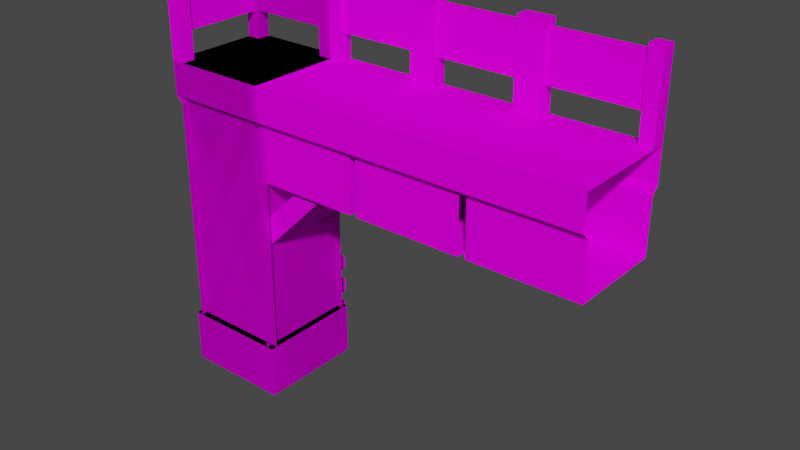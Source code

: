 # Source: wall_wall.blend  (saved by Blender 2.82.7; exported with 4.5.12 LTS)
import bpy
from mathutils import Matrix  # noqa: F401  (used for matrix-valued properties, if any)

bpy.ops.wm.read_factory_settings(use_empty=True)
scene = bpy.context.scene
scene.name = 'Scene'

# ---- collections
col_collection = bpy.data.collections.new('Collection'); scene.collection.children.link(col_collection)

# ---- images (referenced by path relative to the original .blend; pixels are not part of the script)
import os
ASSET_DIR = os.environ.get("B2B_ASSET_DIR", "")  # directory of the original .blend (textures are referenced by path, not embedded)
HERE = os.path.dirname(os.path.abspath(__file__))  # packed textures are extracted next to this script under _unpacked/

def load_image(name, relpath, width, height, colorspace="sRGB"):
    """Load a texture the original file referenced (path relative to the .blend, or extracted next to this script)."""
    p = next((c for c in (os.path.join(HERE, relpath), os.path.join(ASSET_DIR, relpath)) if relpath and os.path.exists(c)), "")
    if p:
        img = bpy.data.images.load(p, check_existing=True)
        img.name = name
    else:  # same state as the original file: an image datablock whose file is absent (Cycles renders it pink)
        img = bpy.data.images.new(name, width, height)
        img.source = "FILE"
        img.filepath = "//" + (relpath or name)
    img.colorspace_settings.name = colorspace
    return img
img_wall_copper_png = load_image('wall_copper.png', 'wall_copper.png', 1024, 1024, 'sRGB')

# ---- materials (node trees are filled in below, after node groups)
mat_material = bpy.data.materials.new('Material')
mat_material.alpha_threshold = 0.0
mat_material.use_transparent_shadow = False
mat_material.line_color = (0.0, 0.0, 0.0, 1.0)

# ---- material node trees
mat_material.use_nodes = True; mat_material.node_tree.nodes.clear()
_N = mat_material.node_tree.nodes; _L = mat_material.node_tree.links
n0 = _N.new('ShaderNodeOutputMaterial'); n0.name = 'Material Output'; n0.location = (300, 300)
n1 = _N.new('ShaderNodeBsdfPrincipled'); n1.name = 'Principled BSDF'; n1.location = (10, 300)
n1.distribution = 'GGX'
n1.subsurface_method = 'BURLEY'
n1.inputs[2].default_value = 0.4
n1.inputs[3].default_value = 1.45
n1.inputs[13].default_value = 0.0
n1.inputs[27].default_value = (0.0, 0.0, 0.0, 1.0)
n1.inputs[28].default_value = 1.0
n2 = _N.new('ShaderNodeTexImage'); n2.name = 'Image Texture'; n2.location = (-280, 280)
n2.image = img_wall_copper_png
n2.interpolation = 'Closest'
_L.new(n1.outputs[0], n0.inputs[0])
_L.new(n2.outputs[0], n1.inputs[0])
n0.is_active_output = True

# ---- world
world_world = bpy.data.worlds.new('World'); scene.world = world_world
world_world.use_nodes = True; world_world.node_tree.nodes.clear()
_N = world_world.node_tree.nodes; _L = world_world.node_tree.links
n0 = _N.new('ShaderNodeOutputWorld'); n0.name = 'World Output'; n0.location = (300, 300)
n1 = _N.new('ShaderNodeBackground'); n1.name = 'Background'; n1.location = (10, 300)
n1.inputs[0].default_value = (0.05088, 0.05088, 0.05088, 1.0)
_L.new(n1.outputs[0], n0.inputs[0])
n0.is_active_output = True
world_world.color = (0.05088, 0.05088, 0.05088)
world_world.use_sun_shadow = False
world_world.sun_shadow_jitter_overblur = 0.0

# ---- meshes
me_cube = bpy.data.meshes.new('Cube')
me_cube.from_pydata([(1.0, 1.0, 0.0), (1.0, 1.0, -1.0), (1.0, -1.0, 0.0), (1.0, -1.0, -1.0), (-1.0, 1.0, 0.0), (-1.0, 1.0, -1.0), (-1.0, -1.0, 0.0), (-1.0, -1.0, -1.0), (0.875, -0.875, 0.0), (0.875, -0.875, 4.25), (0.875, 0.875, 0.0), (0.875, 0.875, 4.25), (-0.875, 0.875, 4.25), (-0.875, 0.875, 0.0), (-0.875, -0.875, 4.25), (-0.875, -0.875, 0.0), (1.0, 1.0, 4.375), (1.0, -1.0, 4.375), (-1.0, -1.0, 4.375), (-1.0, 1.0, 4.375), (1.0, 1.0, 5.0), (1.0, -1.0, 5.0), (-1.0, -1.0, 5.0), (-1.0, 1.0, 5.0), (-1.0, 0.75, 5.0), (-1.0, 0.75, 6.5), (-1.0, 1.0, 5.0), (-1.0, 1.0, 6.5), (-0.75, 0.75, 5.0), (-0.75, 0.75, 6.5), (-0.75, 1.0, 5.0), (-0.75, 1.0, 6.5), (-1.0, -1.0, 5.0), (-1.0, -1.0, 6.5), (-1.0, -0.75, 5.0), (-1.0, -0.75, 6.5), (-0.75, -1.0, 5.0), (-0.75, -1.0, 6.5), (-0.75, -0.75, 5.0), (-0.75, -0.75, 6.5), (-0.9375, -0.75, 5.5), (-0.9375, -0.75, 6.375), (-0.9375, 0.75, 5.5), (-0.9375, 0.75, 6.375), (-0.8125, -0.75, 5.5), (-0.8125, -0.75, 6.375), (-0.8125, 0.75, 5.5), (-0.8125, 0.75, 6.375)], [], [(8, 9, 14, 15), (3, 2, 6, 7), (7, 6, 4, 5), (1, 0, 2, 3), (5, 4, 0, 1), (15, 14, 12, 13), (2, 0, 4, 6), (10, 11, 9, 8), (13, 12, 11, 10), (12, 14, 18, 19), (19, 18, 22, 23), (14, 9, 17, 18), (11, 12, 19, 16), (9, 11, 16, 17), (21, 20, 23, 22), (17, 16, 20, 21), (16, 19, 23, 20), (18, 17, 21, 22), (24, 25, 27, 26), (26, 27, 31, 30), (30, 31, 29, 28), (28, 29, 25, 24), (31, 27, 25, 29), (32, 33, 35, 34), (34, 35, 39, 38), (38, 39, 37, 36), (36, 37, 33, 32), (39, 35, 33, 37), (40, 41, 43, 42), (46, 47, 45, 44), (42, 46, 44, 40), (47, 43, 41, 45)])
_uv = me_cube.uv_layers.new(name='UVMap')
_uv.uv.foreach_set('vector', [0.4688, 0.125, 0.4688, 0.6562, 0.03125, 0.6562, 0.03125, 0.125, 0.5, 0.0, 0.5, 0.125, 0.0, 0.125, 0.0, 0.0, 0.5, 0.0, 0.5, 0.125, 0.0, 0.125, 0.0, 0.0, 0.5, 0.0, 0.5, 0.125, 0.0, 0.125, 0.0, 0.0, 0.5, 0.0, 0.5, 0.125, 0.0, 0.125, 0.0, 0.0, 0.4688, 0.125, 0.4688, 0.6562, 0.03125, 0.6562, 0.03125, 0.125, 0.5, 0.0, 1.0, 0.0, 1.0, 0.25, 0.5, 0.25, 0.4688, 0.125, 0.4688, 0.6562, 0.03125, 0.6562, 0.03125, 0.125, 0.4688, 0.125, 0.4688, 0.6562, 0.03125, 0.6562, 0.03125, 0.125, 0.03125, 0.6562, 0.4688, 0.6562, 0.5, 0.6719, 0.0, 0.6719, 0.5, 0.6719, 0.0, 0.6719, 0.0, 0.75, 0.5, 0.75, 0.03125, 0.6562, 0.4688, 0.6562, 0.5, 0.6719, 0.0, 0.6719, 0.03125, 0.6562, 0.4688, 0.6562, 0.5, 0.6719, 0.0, 0.6719, 0.03125, 0.6562, 0.4688, 0.6562, 0.5, 0.6719, 0.0, 0.6719, 0.5, 0.25, 1.0, 0.25, 1.0, 0.5, 0.5, 0.5, 0.0, 0.6719, 0.5, 0.6719, 0.5, 0.75, 0.0, 0.75, 0.5, 0.6719, 0.0, 0.6719, 0.0, 0.75, 0.5, 0.75, 0.0, 0.6719, 0.5, 0.6719, 0.5, 0.75, 0.0, 0.75, 0.0625, 0.75, 0.0625, 0.9375, 0.0, 0.9375, 0.0, 0.75, 0.0625, 0.75, 0.0625, 0.9375, 0.0, 0.9375, 0.0, 0.75, 0.0625, 0.75, 0.0625, 0.9375, 0.0, 0.9375, 0.0, 0.75, 0.0625, 0.75, 0.0625, 0.9375, 0.0, 0.9375, 0.0, 0.75, 0.0625, 0.9375, 0.0625, 0.9688, 0.0, 0.9688, 0.0, 0.9375, 0.0625, 0.75, 0.0625, 0.9375, 0.0, 0.9375, 0.0, 0.75, 0.0625, 0.75, 0.0625, 0.9375, 0.0, 0.9375, 0.0, 0.75, 0.0625, 0.75, 0.0625, 0.9375, 0.0, 0.9375, 0.0, 0.75, 0.0625, 0.75, 0.0625, 0.9375, 0.0, 0.9375, 0.0, 0.75, 0.0625, 0.9375, 0.0625, 0.9688, 0.0, 0.9688, 0.0, 0.9375, 0.4688, 0.8125, 0.4688, 0.9219, 0.09375, 0.9219, 0.09375, 0.8125, 0.4688, 0.8125, 0.4688, 0.9219, 0.09375, 0.9219, 0.09375, 0.8125, 0.4688, 0.8125, 0.4688, 0.7969, 0.09375, 0.7969, 0.09375, 0.8125, 0.4688, 0.9219, 0.4688, 0.9375, 0.09375, 0.9375, 0.09375, 0.9219])
me_cube.materials.append(mat_material)
me_cube.use_remesh_preserve_volume = False
me_cube.use_remesh_preserve_attributes = False
me_cube.use_mirror_vertex_groups = False
me_cube.update()
me_cube_002 = bpy.data.meshes.new('Cube.002')
me_cube_002.from_pydata([(1.0, 1.0, 0.0), (1.0, 1.0, -1.0), (1.0, -1.0, 0.0), (1.0, -1.0, -1.0), (-1.0, 1.0, 0.0), (-1.0, 1.0, -1.0), (-1.0, -1.0, 0.0), (-1.0, -1.0, -1.0), (0.875, -0.875, 0.0), (0.875, -0.875, 4.25), (0.875, 1.0, 0.0), (0.875, 1.0, 4.25), (-0.875, 1.0, 4.25), (-0.875, 1.0, 0.0), (-0.875, -0.875, 4.25), (-0.875, -0.875, 0.0), (1.0, 1.0, 4.375), (1.0, -1.0, 4.375), (-1.0, -1.0, 4.375), (-1.0, 1.0, 4.375), (1.0, 1.0, 5.0), (1.0, -1.0, 5.0), (-1.0, -1.0, 5.0), (-1.0, 1.0, 5.0), (-1.0, 0.75, 5.0), (-1.0, 0.75, 6.5), (-1.0, 1.0, 5.0), (-1.0, 1.0, 6.5), (-0.75, 0.75, 5.0), (-0.75, 0.75, 6.5), (-0.75, 1.0, 5.0), (-0.75, 1.0, 6.5), (-1.0, -1.0, 5.0), (-1.0, -1.0, 6.5), (-1.0, -0.75, 5.0), (-1.0, -0.75, 6.5), (-0.75, -1.0, 5.0), (-0.75, -1.0, 6.5), (-0.75, -0.75, 5.0), (-0.75, -0.75, 6.5), (-0.9375, -0.75, 5.5), (-0.9375, -0.75, 6.375), (-0.9375, 0.75, 5.5), (-0.9375, 0.75, 6.375), (-0.8125, -0.75, 5.5), (-0.8125, -0.75, 6.375), (-0.8125, 0.75, 5.5), (-0.8125, 0.75, 6.375)], [], [(8, 9, 14, 15), (3, 2, 6, 7), (7, 6, 4, 5), (1, 0, 2, 3), (15, 14, 12, 13), (2, 0, 4, 6), (10, 11, 9, 8), (12, 14, 18, 19), (19, 18, 22, 23), (14, 9, 17, 18), (9, 11, 16, 17), (21, 20, 23, 22), (17, 16, 20, 21), (18, 17, 21, 22), (24, 25, 27, 26), (26, 27, 31, 30), (30, 31, 29, 28), (28, 29, 25, 24), (31, 27, 25, 29), (32, 33, 35, 34), (34, 35, 39, 38), (38, 39, 37, 36), (36, 37, 33, 32), (39, 35, 33, 37), (40, 41, 43, 42), (46, 47, 45, 44), (42, 46, 44, 40), (47, 43, 41, 45)])
_uv = me_cube_002.uv_layers.new(name='UVMap')
_uv.uv.foreach_set('vector', [0.4688, 0.125, 0.4688, 0.6562, 0.03125, 0.6562, 0.03125, 0.125, 0.5, 0.0, 0.5, 0.125, 0.0, 0.125, 0.0, 0.0, 0.5, 0.0, 0.5, 0.125, 0.0, 0.125, 0.0, 0.0, 0.5, 0.0, 0.5, 0.125, 0.0, 0.125, 0.0, 0.0, 0.4688, 0.125, 0.4688, 0.6562, 0.0, 0.6562, 0.0, 0.125, 0.5, 0.0, 1.0, 0.0, 1.0, 0.25, 0.5, 0.25, 0.5, 0.125, 0.5, 0.6562, 0.03125, 0.6562, 0.03125, 0.125, 0.03125, 0.6562, 0.5, 0.6562, 0.5, 0.6719, 0.0, 0.6719, 0.5, 0.6719, 0.0, 0.6719, 0.0, 0.75, 0.5, 0.75, 0.03125, 0.6562, 0.4688, 0.6562, 0.5, 0.6719, 0.0, 0.6719, 0.03125, 0.6562, 0.5, 0.6562, 0.5, 0.6719, 0.0, 0.6719, 0.5, 0.25, 1.0, 0.25, 1.0, 0.5, 0.5, 0.5, 0.0, 0.6719, 0.5, 0.6719, 0.5, 0.75, 0.0, 0.75, 0.0, 0.6719, 0.5, 0.6719, 0.5, 0.75, 0.0, 0.75, 0.0625, 0.75, 0.0625, 0.9375, 0.0, 0.9375, 0.0, 0.75, 0.0625, 0.75, 0.0625, 0.9375, 0.0, 0.9375, 0.0, 0.75, 0.0625, 0.75, 0.0625, 0.9375, 0.0, 0.9375, 0.0, 0.75, 0.0625, 0.75, 0.0625, 0.9375, 0.0, 0.9375, 0.0, 0.75, 0.0625, 0.9375, 0.0625, 0.9688, 0.0, 0.9688, 0.0, 0.9375, 0.0625, 0.75, 0.0625, 0.9375, 0.0, 0.9375, 0.0, 0.75, 0.0625, 0.75, 0.0625, 0.9375, 0.0, 0.9375, 0.0, 0.75, 0.0625, 0.75, 0.0625, 0.9375, 0.0, 0.9375, 0.0, 0.75, 0.0625, 0.75, 0.0625, 0.9375, 0.0, 0.9375, 0.0, 0.75, 0.0625, 0.9375, 0.0625, 0.9688, 0.0, 0.9688, 0.0, 0.9375, 0.4688, 0.8125, 0.4688, 0.9219, 0.09375, 0.9219, 0.09375, 0.8125, 0.4688, 0.8125, 0.4688, 0.9219, 0.09375, 0.9219, 0.09375, 0.8125, 0.4688, 0.8125, 0.4688, 0.7969, 0.09375, 0.7969, 0.09375, 0.8125, 0.4688, 0.9219, 0.4688, 0.9375, 0.09375, 0.9375, 0.09375, 0.9219])
me_cube_002.materials.append(mat_material)
me_cube_002.use_remesh_preserve_volume = False
me_cube_002.use_remesh_preserve_attributes = False
me_cube_002.use_mirror_vertex_groups = False
me_cube_002.update()
me_cube_003 = bpy.data.meshes.new('Cube.003')
me_cube_003.from_pydata([(1.0, 1.0, 0.0), (1.0, 1.0, -1.0), (1.0, -1.0, 0.0), (1.0, -1.0, -1.0), (-1.0, 1.0, 0.0), (-1.0, 1.0, -1.0), (-1.0, -1.0, 0.0), (-1.0, -1.0, -1.0), (0.875, -1.0, 0.0), (0.875, -1.0, 4.25), (0.875, 0.875, 0.0), (0.875, 0.875, 4.25), (-0.875, 0.875, 4.25), (-0.875, 0.875, 0.0), (-0.875, -1.0, 4.25), (-0.875, -1.0, 0.0), (1.0, 1.0, 4.375), (1.0, -1.0, 4.375), (-1.0, -1.0, 4.375), (-1.0, 1.0, 4.375), (1.0, 1.0, 5.0), (1.0, -1.0, 5.0), (-1.0, -1.0, 5.0), (-1.0, 1.0, 5.0), (-1.0, 0.75, 5.0), (-1.0, 0.75, 6.5), (-1.0, 1.0, 5.0), (-1.0, 1.0, 6.5), (-0.75, 0.75, 5.0), (-0.75, 0.75, 6.5), (-0.75, 1.0, 5.0), (-0.75, 1.0, 6.5), (-1.0, -1.0, 5.0), (-1.0, -1.0, 6.5), (-1.0, -0.75, 5.0), (-1.0, -0.75, 6.5), (-0.75, -1.0, 5.0), (-0.75, -1.0, 6.5), (-0.75, -0.75, 5.0), (-0.75, -0.75, 6.5), (-0.9375, -0.75, 5.5), (-0.9375, -0.75, 6.375), (-0.9375, 0.75, 5.5), (-0.9375, 0.75, 6.375), (-0.8125, -0.75, 5.5), (-0.8125, -0.75, 6.375), (-0.8125, 0.75, 5.5), (-0.8125, 0.75, 6.375)], [], [(7, 6, 4, 5), (1, 0, 2, 3), (5, 4, 0, 1), (15, 14, 12, 13), (2, 0, 4, 6), (10, 11, 9, 8), (13, 12, 11, 10), (12, 14, 18, 19), (19, 18, 22, 23), (11, 12, 19, 16), (9, 11, 16, 17), (21, 20, 23, 22), (17, 16, 20, 21), (16, 19, 23, 20), (24, 25, 27, 26), (26, 27, 31, 30), (30, 31, 29, 28), (28, 29, 25, 24), (31, 27, 25, 29), (32, 33, 35, 34), (34, 35, 39, 38), (38, 39, 37, 36), (36, 37, 33, 32), (39, 35, 33, 37), (40, 41, 43, 42), (46, 47, 45, 44), (42, 46, 44, 40), (47, 43, 41, 45)])
_uv = me_cube_003.uv_layers.new(name='UVMap')
_uv.uv.foreach_set('vector', [0.5, 0.0, 0.5, 0.125, 0.0, 0.125, 0.0, 0.0, 0.5, 0.0, 0.5, 0.125, 0.0, 0.125, 0.0, 0.0, 0.5, 0.0, 0.5, 0.125, 0.0, 0.125, 0.0, 0.0, 0.5, 0.125, 0.5, 0.6562, 0.03125, 0.6562, 0.03125, 0.125, 0.5, 0.0, 1.0, 0.0, 1.0, 0.25, 0.5, 0.25, 0.4688, 0.125, 0.4688, 0.6562, 0.0, 0.6562, 0.0, 0.125, 0.4688, 0.125, 0.4688, 0.6562, 0.03125, 0.6562, 0.03125, 0.125, 0.0, 0.6562, 0.4688, 0.6562, 0.5, 0.6719, 0.0, 0.6719, 0.5, 0.6719, 0.0, 0.6719, 0.0, 0.75, 0.5, 0.75, 0.03125, 0.6562, 0.4688, 0.6562, 0.5, 0.6719, 0.0, 0.6719, 0.0, 0.6562, 0.4688, 0.6562, 0.5, 0.6719, 0.0, 0.6719, 0.5, 0.25, 1.0, 0.25, 1.0, 0.5, 0.5, 0.5, 0.0, 0.6719, 0.5, 0.6719, 0.5, 0.75, 0.0, 0.75, 0.5, 0.6719, 0.0, 0.6719, 0.0, 0.75, 0.5, 0.75, 0.0625, 0.75, 0.0625, 0.9375, 0.0, 0.9375, 0.0, 0.75, 0.0625, 0.75, 0.0625, 0.9375, 0.0, 0.9375, 0.0, 0.75, 0.0625, 0.75, 0.0625, 0.9375, 0.0, 0.9375, 0.0, 0.75, 0.0625, 0.75, 0.0625, 0.9375, 0.0, 0.9375, 0.0, 0.75, 0.0625, 0.9375, 0.0625, 0.9688, 0.0, 0.9688, 0.0, 0.9375, 0.0625, 0.75, 0.0625, 0.9375, 0.0, 0.9375, 0.0, 0.75, 0.0625, 0.75, 0.0625, 0.9375, 0.0, 0.9375, 0.0, 0.75, 0.0625, 0.75, 0.0625, 0.9375, 0.0, 0.9375, 0.0, 0.75, 0.0625, 0.75, 0.0625, 0.9375, 0.0, 0.9375, 0.0, 0.75, 0.0625, 0.9375, 0.0625, 0.9688, 0.0, 0.9688, 0.0, 0.9375, 0.4688, 0.8125, 0.4688, 0.9219, 0.09375, 0.9219, 0.09375, 0.8125, 0.4688, 0.8125, 0.4688, 0.9219, 0.09375, 0.9219, 0.09375, 0.8125, 0.4688, 0.8125, 0.4688, 0.7969, 0.09375, 0.7969, 0.09375, 0.8125, 0.4688, 0.9219, 0.4688, 0.9375, 0.09375, 0.9375, 0.09375, 0.9219])
me_cube_003.materials.append(mat_material)
me_cube_003.use_remesh_preserve_volume = False
me_cube_003.use_remesh_preserve_attributes = False
me_cube_003.use_mirror_vertex_groups = False
me_cube_003.update()
me_cube_004 = bpy.data.meshes.new('Cube.004')
me_cube_004.from_pydata([(1.0, 1.0, 0.0), (1.0, 1.0, -1.0), (1.0, -1.0, 0.0), (1.0, -1.0, -1.0), (-1.0, 1.0, 0.0), (-1.0, 1.0, -1.0), (-1.0, -1.0, 0.0), (-1.0, -1.0, -1.0), (0.875, -1.0, 0.0), (0.875, -1.0, 4.25), (0.875, 1.0, 0.0), (0.875, 1.0, 4.25), (-0.875, 1.0, 4.25), (-0.875, 1.0, 0.0), (-0.875, -1.0, 4.25), (-0.875, -1.0, 0.0), (1.0, 1.0, 4.375), (1.0, -1.0, 4.375), (-1.0, -1.0, 4.375), (-1.0, 1.0, 4.375), (1.0, 1.0, 5.0), (1.0, -1.0, 5.0), (-1.0, -1.0, 5.0), (-1.0, 1.0, 5.0), (-1.0, 0.75, 5.0), (-1.0, 0.75, 6.5), (-1.0, 1.0, 5.0), (-1.0, 1.0, 6.5), (-0.75, 0.75, 5.0), (-0.75, 0.75, 6.5), (-0.75, 1.0, 5.0), (-0.75, 1.0, 6.5), (-1.0, -1.0, 5.0), (-1.0, -1.0, 6.5), (-1.0, -0.75, 5.0), (-1.0, -0.75, 6.5), (-0.75, -1.0, 5.0), (-0.75, -1.0, 6.5), (-0.75, -0.75, 5.0), (-0.75, -0.75, 6.5), (-0.9375, -0.75, 5.5), (-0.9375, -0.75, 6.375), (-0.9375, 0.75, 5.5), (-0.9375, 0.75, 6.375), (-0.8125, -0.75, 5.5), (-0.8125, -0.75, 6.375), (-0.8125, 0.75, 5.5), (-0.8125, 0.75, 6.375)], [], [(7, 6, 4, 5), (1, 0, 2, 3), (15, 14, 12, 13), (2, 0, 4, 6), (10, 11, 9, 8), (12, 14, 18, 19), (19, 18, 22, 23), (9, 11, 16, 17), (21, 20, 23, 22), (17, 16, 20, 21), (24, 25, 27, 26), (26, 27, 31, 30), (30, 31, 29, 28), (28, 29, 25, 24), (31, 27, 25, 29), (32, 33, 35, 34), (34, 35, 39, 38), (38, 39, 37, 36), (36, 37, 33, 32), (39, 35, 33, 37), (40, 41, 43, 42), (46, 47, 45, 44), (42, 46, 44, 40), (47, 43, 41, 45)])
_uv = me_cube_004.uv_layers.new(name='UVMap')
_uv.uv.foreach_set('vector', [0.5, 0.0, 0.5, 0.125, 0.0, 0.125, 0.0, 0.0, 0.5, 0.0, 0.5, 0.125, 0.0, 0.125, 0.0, 0.0, 0.5, 0.125, 0.5, 0.6562, 0.0, 0.6562, 0.0, 0.125, 0.5, 0.0, 1.0, 0.0, 1.0, 0.25, 0.5, 0.25, 0.5, 0.125, 0.5, 0.6562, 0.0, 0.6562, 0.0, 0.125, 0.0, 0.6562, 0.5, 0.6562, 0.5, 0.6719, 0.0, 0.6719, 0.5, 0.6719, 0.0, 0.6719, 0.0, 0.75, 0.5, 0.75, 0.0, 0.6562, 0.5, 0.6562, 0.5, 0.6719, 0.0, 0.6719, 0.5, 0.25, 1.0, 0.25, 1.0, 0.5, 0.5, 0.5, 0.0, 0.6719, 0.5, 0.6719, 0.5, 0.75, 0.0, 0.75, 0.0625, 0.75, 0.0625, 0.9375, 0.0, 0.9375, 0.0, 0.75, 0.0625, 0.75, 0.0625, 0.9375, 0.0, 0.9375, 0.0, 0.75, 0.0625, 0.75, 0.0625, 0.9375, 0.0, 0.9375, 0.0, 0.75, 0.0625, 0.75, 0.0625, 0.9375, 0.0, 0.9375, 0.0, 0.75, 0.0625, 0.9375, 0.0625, 0.9688, 0.0, 0.9688, 0.0, 0.9375, 0.0625, 0.75, 0.0625, 0.9375, 0.0, 0.9375, 0.0, 0.75, 0.0625, 0.75, 0.0625, 0.9375, 0.0, 0.9375, 0.0, 0.75, 0.0625, 0.75, 0.0625, 0.9375, 0.0, 0.9375, 0.0, 0.75, 0.0625, 0.75, 0.0625, 0.9375, 0.0, 0.9375, 0.0, 0.75, 0.0625, 0.9375, 0.0625, 0.9688, 0.0, 0.9688, 0.0, 0.9375, 0.4688, 0.8125, 0.4688, 0.9219, 0.09375, 0.9219, 0.09375, 0.8125, 0.4688, 0.8125, 0.4688, 0.9219, 0.09375, 0.9219, 0.09375, 0.8125, 0.4688, 0.8125, 0.4688, 0.7969, 0.09375, 0.7969, 0.09375, 0.8125, 0.4688, 0.9219, 0.4688, 0.9375, 0.09375, 0.9375, 0.09375, 0.9219])
me_cube_004.materials.append(mat_material)
me_cube_004.use_remesh_preserve_volume = False
me_cube_004.use_remesh_preserve_attributes = False
me_cube_004.use_mirror_vertex_groups = False
me_cube_004.update()
me_cube_005 = bpy.data.meshes.new('Cube.005')
me_cube_005.from_pydata([(1.0, 1.0, 0.0), (1.0, -1.0, 0.0), (1.0, -1.0, -1.0), (-1.0, 1.0, 0.0), (-1.0, 1.0, -1.0), (-1.0, -1.0, 0.0), (-1.0, -1.0, -1.0), (0.875, -0.875, 4.25), (0.875, 1.0, 0.0), (0.875, 1.0, 4.25), (-0.875, 1.0, 4.25), (-0.875, 1.0, 0.0), (-0.875, -0.875, 4.25), (-0.875, -0.875, 0.0), (1.0, 1.0, 4.375), (1.0, -1.0, 4.375), (-1.0, -1.0, 4.375), (-1.0, 1.0, 4.375), (1.0, 1.0, 5.0), (1.0, -1.0, 5.0), (-1.0, -1.0, 5.0), (-1.0, 1.0, 5.0), (-1.0, 0.75, 5.0), (-1.0, 0.75, 6.5), (-1.0, 1.0, 5.0), (-1.0, 1.0, 6.5), (-0.75, 0.75, 5.0), (-0.75, 0.75, 6.5), (-0.75, 1.0, 5.0), (-0.75, 1.0, 6.5), (-1.0, -1.0, 5.0), (-1.0, -1.0, 6.5), (-1.0, -0.75, 5.0), (-1.0, -0.75, 6.5), (-0.75, -1.0, 5.0), (-0.75, -1.0, 6.5), (-0.75, -0.75, 5.0), (-0.75, -0.75, 6.5), (-0.9375, -0.75, 5.5), (-0.9375, -0.75, 6.375), (-0.9375, 0.75, 5.5), (-0.9375, 0.75, 6.375), (-0.8125, -0.75, 5.5), (-0.8125, -0.75, 6.375), (-0.8125, 0.75, 5.5), (-0.8125, 0.75, 6.375), (1.0, -1.0, 5.0), (1.0, -1.0, 6.5), (0.75, -1.0, 5.0), (0.75, -1.0, 6.5), (1.0, -0.75, 5.0), (1.0, -0.75, 6.5), (0.75, -0.75, 5.0), (0.75, -0.75, 6.5), (0.75, -0.9375, 5.5), (0.75, -0.9375, 6.375), (-0.75, -0.9375, 5.5), (-0.75, -0.9375, 6.375), (0.75, -0.8125, 5.5), (0.75, -0.8125, 6.375), (-0.75, -0.8125, 5.5), (-0.75, -0.8125, 6.375), (0.875, 0.875, 4.25), (0.875, -0.875, 4.25), (0.875, 0.875, 0.0), (1.0, 0.875, 4.25), (1.0, -0.875, 4.25), (1.0, -0.875, 0.0), (1.0, 0.875, 0.0)], [(63, 7)], [(66, 12, 13, 67), (2, 1, 5, 6), (6, 5, 3, 4), (13, 12, 10, 11), (1, 0, 3, 5), (10, 12, 16, 17), (17, 16, 20, 21), (12, 66, 15, 16), (14, 65, 62, 9), (19, 18, 21, 20), (16, 15, 19, 20), (22, 23, 25, 24), (24, 25, 29, 28), (28, 29, 27, 26), (26, 27, 23, 22), (29, 25, 23, 27), (30, 31, 33, 32), (32, 33, 37, 36), (36, 37, 35, 34), (34, 35, 31, 30), (37, 33, 31, 35), (38, 39, 41, 40), (44, 45, 43, 42), (40, 44, 42, 38), (45, 41, 39, 43), (46, 47, 49, 48), (48, 49, 53, 52), (52, 53, 51, 50), (50, 51, 47, 46), (53, 49, 47, 51), (54, 55, 57, 56), (60, 61, 59, 58), (56, 60, 58, 54), (61, 57, 55, 59), (64, 62, 65, 68), (8, 9, 62, 64)])
_uv = me_cube_005.uv_layers.new(name='UVMap')
_uv.uv.foreach_set('vector', [0.5, 0.6562, 0.03125, 0.6562, 0.03125, 0.125, 0.5, 0.125, 0.5, 0.0, 0.5, 0.125, 0.0, 0.125, 0.0, 0.0, 0.5, 0.0, 0.5, 0.125, 0.0, 0.125, 0.0, 0.0, 0.5, 0.125, 0.5, 0.6562, 0.0, 0.6562, 0.0, 0.125, 0.5, 0.0, 1.0, 0.0, 1.0, 0.25, 0.5, 0.25, 0.0, 0.6562, 0.5, 0.6562, 0.5, 0.6719, 0.0, 0.6719, 0.5, 0.6719, 0.0, 0.6719, 0.0, 0.75, 0.5, 0.75, 0.03125, 0.6562, 0.5, 0.6562, 0.5, 0.6719, 0.0, 0.6719, 0.4688, 0.7188, 0.4375, 0.7031, 0.4688, 0.7031, 0.5, 0.7031, 0.5, 0.25, 1.0, 0.25, 1.0, 0.5, 0.5, 0.5, 0.0, 0.6719, 0.5, 0.6719, 0.5, 0.75, 0.0, 0.75, 0.0625, 0.75, 0.0625, 0.9375, 0.0, 0.9375, 0.0, 0.75, 0.0625, 0.75, 0.0625, 0.9375, 0.0, 0.9375, 0.0, 0.75, 0.0625, 0.75, 0.0625, 0.9375, 0.0, 0.9375, 0.0, 0.75, 0.0625, 0.75, 0.0625, 0.9375, 0.0, 0.9375, 0.0, 0.75, 0.0625, 0.9375, 0.0625, 0.9688, 0.0, 0.9688, 0.0, 0.9375, 0.0625, 0.75, 0.0625, 0.9375, 0.0, 0.9375, 0.0, 0.75, 0.0625, 0.75, 0.0625, 0.9375, 0.0, 0.9375, 0.0, 0.75, 0.0625, 0.75, 0.0625, 0.9375, 0.0, 0.9375, 0.0, 0.75, 0.0625, 0.75, 0.0625, 0.9375, 0.0, 0.9375, 0.0, 0.75, 0.0625, 0.9375, 0.0625, 0.9688, 0.0, 0.9688, 0.0, 0.9375, 0.4688, 0.8125, 0.4688, 0.9219, 0.09375, 0.9219, 0.09375, 0.8125, 0.4688, 0.8125, 0.4688, 0.9219, 0.09375, 0.9219, 0.09375, 0.8125, 0.4688, 0.8125, 0.4688, 0.7969, 0.09375, 0.7969, 0.09375, 0.8125, 0.4688, 0.9219, 0.4688, 0.9375, 0.09375, 0.9375, 0.09375, 0.9219, 0.0625, 0.75, 0.0625, 0.9375, 0.0, 0.9375, 0.0, 0.75, 0.0625, 0.75, 0.0625, 0.9375, 0.0, 0.9375, 0.0, 0.75, 0.0625, 0.75, 0.0625, 0.9375, 0.0, 0.9375, 0.0, 0.75, 0.0625, 0.75, 0.0625, 0.9375, 0.0, 0.9375, 0.0, 0.75, 0.0625, 0.9375, 0.0625, 0.9688, 0.0, 0.9688, 0.0, 0.9375, 0.4688, 0.8125, 0.4688, 0.9219, 0.09375, 0.9219, 0.09375, 0.8125, 0.4688, 0.8125, 0.4688, 0.9219, 0.09375, 0.9219, 0.09375, 0.8125, 0.4688, 0.8125, 0.4688, 0.7969, 0.09375, 0.7969, 0.09375, 0.8125, 0.4688, 0.9219, 0.4688, 0.9375, 0.09375, 0.9375, 0.09375, 0.9219, 0.03125, 0.125, 0.03125, 0.6562, 0.0, 0.6562, 0.0, 0.125, 0.5, 0.125, 0.5, 0.6562, 0.4688, 0.6562, 0.4688, 0.125])
me_cube_005.materials.append(mat_material)
me_cube_005.use_remesh_preserve_volume = False
me_cube_005.use_remesh_preserve_attributes = False
me_cube_005.use_mirror_vertex_groups = False
me_cube_005.update()
me_cube_006 = bpy.data.meshes.new('Cube.006')
me_cube_006.from_pydata([(1.0, 1.0, 0.0), (1.0, -1.0, 0.0), (-1.0, 1.0, 0.0), (-1.0, 1.0, -1.0), (-1.0, -1.0, 0.0), (-1.0, -1.0, -1.0), (0.875, -1.0, 0.0), (0.875, -1.0, 4.25), (0.875, 1.0, 0.0), (0.875, 1.0, 4.25), (-0.875, 1.0, 4.25), (-0.875, 1.0, 0.0), (-0.875, -1.0, 4.25), (-0.875, -1.0, 0.0), (1.0, 1.0, 4.375), (1.0, -1.0, 4.375), (-1.0, -1.0, 4.375), (-1.0, 1.0, 4.375), (1.0, 1.0, 5.0), (1.0, -1.0, 5.0), (-1.0, -1.0, 5.0), (-1.0, 1.0, 5.0), (-1.0, 0.75, 5.0), (-1.0, 0.75, 6.5), (-1.0, 1.0, 5.0), (-1.0, 1.0, 6.5), (-0.75, 0.75, 5.0), (-0.75, 0.75, 6.5), (-0.75, 1.0, 5.0), (-0.75, 1.0, 6.5), (-1.0, -1.0, 5.0), (-1.0, -1.0, 6.5), (-1.0, -0.75, 5.0), (-1.0, -0.75, 6.5), (-0.75, -1.0, 5.0), (-0.75, -1.0, 6.5), (-0.75, -0.75, 5.0), (-0.75, -0.75, 6.5), (-0.9375, -0.75, 5.5), (-0.9375, -0.75, 6.375), (-0.9375, 0.75, 5.5), (-0.9375, 0.75, 6.375), (-0.8125, -0.75, 5.5), (-0.8125, -0.75, 6.375), (-0.8125, 0.75, 5.5), (-0.8125, 0.75, 6.375), (0.875, 0.875, 4.25), (0.875, -0.875, 4.25), (0.875, -0.875, 0.0), (0.875, 0.875, 0.0), (1.0, 0.875, 4.25), (1.0, -0.875, 4.25), (1.0, -0.875, 0.0), (1.0, 0.875, 0.0)], [], [(5, 4, 2, 3), (13, 12, 10, 11), (1, 0, 2, 4), (7, 6, 48, 47), (10, 12, 16, 17), (17, 16, 20, 21), (19, 18, 21, 20), (22, 23, 25, 24), (24, 25, 29, 28), (28, 29, 27, 26), (26, 27, 23, 22), (29, 25, 23, 27), (30, 31, 33, 32), (32, 33, 37, 36), (36, 37, 35, 34), (34, 35, 31, 30), (37, 33, 31, 35), (38, 39, 41, 40), (44, 45, 43, 42), (40, 44, 42, 38), (45, 41, 39, 43), (49, 46, 50, 53), (15, 7, 47, 51), (8, 9, 46, 49), (14, 50, 46, 9), (47, 48, 52, 51)])
_uv = me_cube_006.uv_layers.new(name='UVMap')
_uv.uv.foreach_set('vector', [0.5, 0.0, 0.5, 0.125, 0.0, 0.125, 0.0, 0.0, 0.5, 0.125, 0.5, 0.6562, 0.0, 0.6562, 0.0, 0.125, 0.5, 0.0, 1.0, 0.0, 1.0, 0.25, 0.5, 0.25, 0.0, 0.6562, 0.0, 0.125, 0.03125, 0.125, 0.03125, 0.6562, 0.0, 0.6562, 0.5, 0.6562, 0.5, 0.6719, 0.0, 0.6719, 0.5, 0.6719, 0.0, 0.6719, 0.0, 0.75, 0.5, 0.75, 0.5, 0.25, 1.0, 0.25, 1.0, 0.5, 0.5, 0.5, 0.0625, 0.75, 0.0625, 0.9375, 0.0, 0.9375, 0.0, 0.75, 0.0625, 0.75, 0.0625, 0.9375, 0.0, 0.9375, 0.0, 0.75, 0.0625, 0.75, 0.0625, 0.9375, 0.0, 0.9375, 0.0, 0.75, 0.0625, 0.75, 0.0625, 0.9375, 0.0, 0.9375, 0.0, 0.75, 0.0625, 0.9375, 0.0625, 0.9688, 0.0, 0.9688, 0.0, 0.9375, 0.0625, 0.75, 0.0625, 0.9375, 0.0, 0.9375, 0.0, 0.75, 0.0625, 0.75, 0.0625, 0.9375, 0.0, 0.9375, 0.0, 0.75, 0.0625, 0.75, 0.0625, 0.9375, 0.0, 0.9375, 0.0, 0.75, 0.0625, 0.75, 0.0625, 0.9375, 0.0, 0.9375, 0.0, 0.75, 0.0625, 0.9375, 0.0625, 0.9688, 0.0, 0.9688, 0.0, 0.9375, 0.4688, 0.8125, 0.4688, 0.9219, 0.09375, 0.9219, 0.09375, 0.8125, 0.4688, 0.8125, 0.4688, 0.9219, 0.09375, 0.9219, 0.09375, 0.8125, 0.4688, 0.8125, 0.4688, 0.7969, 0.09375, 0.7969, 0.09375, 0.8125, 0.4688, 0.9219, 0.4688, 0.9375, 0.09375, 0.9375, 0.09375, 0.9219, 0.03125, 0.125, 0.03125, 0.6562, 0.0, 0.6562, 0.0, 0.125, 0.0, 0.6719, 0.0, 0.6562, 0.03125, 0.6562, 0.03125, 0.6562, 0.5, 0.125, 0.5, 0.6562, 0.4688, 0.6562, 0.4688, 0.125, 0.5, 0.6719, 0.4688, 0.6562, 0.4688, 0.6562, 0.5, 0.6562, 0.4688, 0.6562, 0.4688, 0.125, 0.5, 0.125, 0.5, 0.6562])
me_cube_006.materials.append(mat_material)
me_cube_006.use_remesh_preserve_volume = False
me_cube_006.use_remesh_preserve_attributes = False
me_cube_006.use_mirror_vertex_groups = False
me_cube_006.update()
me_cube_007 = bpy.data.meshes.new('Cube.007')
me_cube_007.from_pydata([(1.0, 1.0, 0.0), (1.0, -1.0, 0.0), (-1.0, 1.0, 0.0), (-1.0, -1.0, 0.0), (0.875, -1.0, 0.0), (0.875, -1.0, 4.25), (0.875, 1.0, 0.0), (0.875, 1.0, 4.25), (-1.0, 1.0, 4.375), (-1.0, -1.0, 4.375), (-0.875, -1.0, 4.25), (-0.875, -1.0, 0.0), (1.0, 1.0, 4.375), (1.0, -1.0, 4.375), (-0.875, 1.0, 4.25), (-0.875, 1.0, 0.0), (1.0, 1.0, 5.0), (1.0, -1.0, 5.0), (-1.0, -1.0, 5.0), (-1.0, 1.0, 5.0), (0.875, 0.875, 4.25), (0.875, -0.875, 4.25), (0.875, -0.875, 0.0), (0.875, 0.875, 0.0), (1.0, 0.875, 4.25), (1.0, -0.875, 4.25), (1.0, -0.875, 0.0), (1.0, 0.875, 0.0), (-0.875, -0.875, 4.25), (-0.875, 0.875, 4.25), (-0.875, 0.875, 0.0), (-0.875, -0.875, 0.0), (-1.0, -0.875, 4.25), (-1.0, 0.875, 4.25), (-1.0, 0.875, 0.0), (-1.0, -0.875, 0.0)], [], [(8, 14, 29, 33), (1, 0, 2, 3), (5, 4, 22, 21), (31, 28, 32, 35), (14, 15, 30, 29), (17, 16, 19, 18), (23, 20, 24, 27), (13, 5, 21, 25), (6, 7, 20, 23), (12, 24, 20, 7), (21, 22, 26, 25), (11, 10, 28, 31), (9, 32, 28, 10), (29, 30, 34, 33)])
_uv = me_cube_007.uv_layers.new(name='UVMap')
_uv.uv.foreach_set('vector', [0.0, 0.6719, 0.0, 0.6562, 0.03125, 0.6562, 0.03125, 0.6562, 0.5, 0.0, 1.0, 0.0, 1.0, 0.25, 0.5, 0.25, 0.0, 0.6562, 0.0, 0.125, 0.03125, 0.125, 0.03125, 0.6562, 0.03125, 0.125, 0.03125, 0.6562, 0.0, 0.6562, 0.0, 0.125, 0.0, 0.6562, 0.0, 0.125, 0.03125, 0.125, 0.03125, 0.6562, 0.5, 0.25, 1.0, 0.25, 1.0, 0.5, 0.5, 0.5, 0.03125, 0.125, 0.03125, 0.6562, 0.0, 0.6562, 0.0, 0.125, 0.0, 0.6719, 0.0, 0.6562, 0.03125, 0.6562, 0.03125, 0.6562, 0.5, 0.125, 0.5, 0.6562, 0.4688, 0.6562, 0.4688, 0.125, 0.5, 0.6719, 0.4688, 0.6562, 0.4688, 0.6562, 0.5, 0.6562, 0.4688, 0.6562, 0.4688, 0.125, 0.5, 0.125, 0.5, 0.6562, 0.5, 0.125, 0.5, 0.6562, 0.4688, 0.6562, 0.4688, 0.125, 0.5, 0.6719, 0.4688, 0.6562, 0.4688, 0.6562, 0.5, 0.6562, 0.4688, 0.6562, 0.4688, 0.125, 0.5, 0.125, 0.5, 0.6562])
me_cube_007.materials.append(mat_material)
me_cube_007.use_remesh_preserve_volume = False
me_cube_007.use_remesh_preserve_attributes = False
me_cube_007.use_mirror_vertex_groups = False
me_cube_007.update()
me_cube_008 = bpy.data.meshes.new('Cube.008')
me_cube_008.from_pydata([(-0.0625, 0.9375, -0.4375), (-0.0625, 0.9375, -0.3125), (-0.0625, 1.062, -0.4375), (-0.0625, 1.062, -0.3125), (0.0625, 0.9375, -0.4375), (0.0625, 0.9375, -0.3125), (0.0625, 1.062, -0.4375), (0.0625, 1.062, -0.3125), (-0.0625, 1.188, -0.3125), (-0.0625, 1.188, -0.4375), (0.0625, 1.188, -0.4375), (0.0625, 1.188, -0.3125), (-0.5625, 1.062, -0.4375), (-0.5625, 0.9375, -0.4375), (-0.5625, 0.9375, -0.3125), (-0.5625, 1.062, -0.3125), (-0.6875, 1.062, -0.4375), (-0.6875, 0.9375, -0.4375), (-0.6875, 0.9375, -0.3125), (-0.6875, 1.062, -0.3125), (-0.5625, 1.188, -0.3125), (-0.5625, 1.188, -0.4375), (-0.6875, 1.188, -0.3125), (-0.6875, 1.188, -0.4375), (-0.0625, 0.9375, -0.1875), (-0.0625, 0.9375, -0.0625), (-0.0625, 1.062, -0.1875), (-0.0625, 1.062, -0.0625), (0.0625, 0.9375, -0.1875), (0.0625, 0.9375, -0.0625), (0.0625, 1.062, -0.1875), (0.0625, 1.062, -0.0625), (-0.0625, 1.188, -0.0625), (-0.0625, 1.188, -0.1875), (0.0625, 1.188, -0.1875), (0.0625, 1.188, -0.0625), (-0.5625, 1.062, -0.1875), (-0.5625, 0.9375, -0.1875), (-0.5625, 0.9375, -0.0625), (-0.5625, 1.062, -0.0625), (-0.6875, 1.062, -0.1875), (-0.6875, 0.9375, -0.1875), (-0.6875, 0.9375, -0.0625), (-0.6875, 1.062, -0.0625), (-0.5625, 1.188, -0.0625), (-0.5625, 1.188, -0.1875), (-0.6875, 1.188, -0.0625), (-0.6875, 1.188, -0.1875), (-0.0625, 0.9375, 0.0625), (-0.0625, 0.9375, 0.1875), (-0.0625, 1.062, 0.0625), (-0.0625, 1.062, 0.1875), (0.0625, 0.9375, 0.0625), (0.0625, 0.9375, 0.1875), (0.0625, 1.062, 0.0625), (0.0625, 1.062, 0.1875), (-0.0625, 1.188, 0.1875), (-0.0625, 1.188, 0.0625), (0.0625, 1.188, 0.0625), (0.0625, 1.188, 0.1875), (-0.5625, 1.062, 0.0625), (-0.5625, 0.9375, 0.0625), (-0.5625, 0.9375, 0.1875), (-0.5625, 1.062, 0.1875), (-0.6875, 1.062, 0.0625), (-0.6875, 0.9375, 0.0625), (-0.6875, 0.9375, 0.1875), (-0.6875, 1.062, 0.1875), (-0.5625, 1.188, 0.1875), (-0.5625, 1.188, 0.0625), (-0.6875, 1.188, 0.1875), (-0.6875, 1.188, 0.0625), (-0.0625, 0.9375, 0.3125), (-0.0625, 0.9375, 0.4375), (-0.0625, 1.062, 0.3125), (-0.0625, 1.062, 0.4375), (0.0625, 0.9375, 0.3125), (0.0625, 0.9375, 0.4375), (0.0625, 1.062, 0.3125), (0.0625, 1.062, 0.4375), (-0.0625, 1.188, 0.4375), (-0.0625, 1.188, 0.3125), (0.0625, 1.188, 0.3125), (0.0625, 1.188, 0.4375), (-0.5625, 1.062, 0.3125), (-0.5625, 0.9375, 0.3125), (-0.5625, 0.9375, 0.4375), (-0.5625, 1.062, 0.4375), (-0.6875, 1.062, 0.3125), (-0.6875, 0.9375, 0.3125), (-0.6875, 0.9375, 0.4375), (-0.6875, 1.062, 0.4375), (-0.5625, 1.188, 0.4375), (-0.5625, 1.188, 0.3125), (-0.6875, 1.188, 0.4375), (-0.6875, 1.188, 0.3125)], [], [(3, 2, 12, 15), (3, 7, 11, 8), (6, 7, 5, 4), (4, 5, 1, 0), (2, 6, 4, 0), (7, 3, 1, 5), (9, 8, 11, 10), (2, 3, 8, 9), (7, 6, 10, 11), (6, 2, 9, 10), (12, 13, 17, 16), (0, 1, 14, 13), (1, 3, 15, 14), (2, 0, 13, 12), (17, 18, 19, 16), (16, 19, 22, 23), (13, 14, 18, 17), (14, 15, 19, 18), (20, 21, 23, 22), (15, 12, 21, 20), (19, 15, 20, 22), (12, 16, 23, 21), (27, 26, 36, 39), (27, 31, 35, 32), (30, 31, 29, 28), (28, 29, 25, 24), (26, 30, 28, 24), (31, 27, 25, 29), (33, 32, 35, 34), (26, 27, 32, 33), (31, 30, 34, 35), (30, 26, 33, 34), (36, 37, 41, 40), (24, 25, 38, 37), (25, 27, 39, 38), (26, 24, 37, 36), (41, 42, 43, 40), (40, 43, 46, 47), (37, 38, 42, 41), (38, 39, 43, 42), (44, 45, 47, 46), (39, 36, 45, 44), (43, 39, 44, 46), (36, 40, 47, 45), (51, 50, 60, 63), (51, 55, 59, 56), (54, 55, 53, 52), (52, 53, 49, 48), (50, 54, 52, 48), (55, 51, 49, 53), (57, 56, 59, 58), (50, 51, 56, 57), (55, 54, 58, 59), (54, 50, 57, 58), (60, 61, 65, 64), (48, 49, 62, 61), (49, 51, 63, 62), (50, 48, 61, 60), (65, 66, 67, 64), (64, 67, 70, 71), (61, 62, 66, 65), (62, 63, 67, 66), (68, 69, 71, 70), (63, 60, 69, 68), (67, 63, 68, 70), (60, 64, 71, 69), (75, 74, 84, 87), (75, 79, 83, 80), (78, 79, 77, 76), (76, 77, 73, 72), (74, 78, 76, 72), (79, 75, 73, 77), (81, 80, 83, 82), (74, 75, 80, 81), (79, 78, 82, 83), (78, 74, 81, 82), (84, 85, 89, 88), (72, 73, 86, 85), (73, 75, 87, 86), (74, 72, 85, 84), (89, 90, 91, 88), (88, 91, 94, 95), (85, 86, 90, 89), (86, 87, 91, 90), (92, 93, 95, 94), (87, 84, 93, 92), (91, 87, 92, 94), (84, 88, 95, 93)])
_uv = me_cube_008.uv_layers.new(name='UVMap')
_uv.uv.foreach_set('vector', [0.8438, 0.3125, 0.8438, 0.2812, 0.5938, 0.2812, 0.5938, 0.3125, 0.8438, 0.3906, 0.9062, 0.3906, 0.9062, 0.4219, 0.8438, 0.4219, 0.7188, 0.2812, 0.7188, 0.3125, 0.6562, 0.3125, 0.6562, 0.2812, 0.9062, 0.2812, 0.9062, 0.3125, 0.8438, 0.3125, 0.8438, 0.2812, 0.8438, 0.3906, 0.9062, 0.3906, 0.9062, 0.3594, 0.8438, 0.3594, 0.9062, 0.3906, 0.8438, 0.3906, 0.8438, 0.3594, 0.9062, 0.3594, 0.8438, 0.2812, 0.8438, 0.3125, 0.9062, 0.3125, 0.9062, 0.2812, 0.7188, 0.2812, 0.7188, 0.3125, 0.7812, 0.3125, 0.7812, 0.2812, 0.7188, 0.3125, 0.7188, 0.2812, 0.7812, 0.2812, 0.7812, 0.3125, 0.9062, 0.3906, 0.8438, 0.3906, 0.8438, 0.4219, 0.9062, 0.4219, 0.5938, 0.3906, 0.5938, 0.3594, 0.5312, 0.3594, 0.5312, 0.3906, 0.8438, 0.2812, 0.8438, 0.3125, 0.5938, 0.3125, 0.5938, 0.2812, 0.8438, 0.3594, 0.8438, 0.3906, 0.5938, 0.3906, 0.5938, 0.3594, 0.8438, 0.3906, 0.8438, 0.3594, 0.5938, 0.3594, 0.5938, 0.3906, 0.6562, 0.2812, 0.6562, 0.3125, 0.7188, 0.3125, 0.7188, 0.2812, 0.7188, 0.2812, 0.7188, 0.3125, 0.7812, 0.3125, 0.7812, 0.2812, 0.5938, 0.2812, 0.5938, 0.3125, 0.5312, 0.3125, 0.5312, 0.2812, 0.5938, 0.3594, 0.5938, 0.3906, 0.5312, 0.3906, 0.5312, 0.3594, 0.5938, 0.3125, 0.5938, 0.2812, 0.5312, 0.2812, 0.5312, 0.3125, 0.7188, 0.3125, 0.7188, 0.2812, 0.7812, 0.2812, 0.7812, 0.3125, 0.5312, 0.3906, 0.5938, 0.3906, 0.5938, 0.4219, 0.5312, 0.4219, 0.5938, 0.3906, 0.5312, 0.3906, 0.5312, 0.4219, 0.5938, 0.4219, 0.8438, 0.375, 0.8438, 0.3438, 0.5938, 0.3438, 0.5938, 0.375, 0.8438, 0.3906, 0.9062, 0.3906, 0.9062, 0.4219, 0.8438, 0.4219, 0.7188, 0.3438, 0.7188, 0.375, 0.6562, 0.375, 0.6562, 0.3438, 0.9062, 0.3438, 0.9062, 0.375, 0.8438, 0.375, 0.8438, 0.3438, 0.8438, 0.3906, 0.9062, 0.3906, 0.9062, 0.3594, 0.8438, 0.3594, 0.9062, 0.3906, 0.8438, 0.3906, 0.8438, 0.3594, 0.9062, 0.3594, 0.8438, 0.3438, 0.8438, 0.375, 0.9062, 0.375, 0.9062, 0.3438, 0.7188, 0.3438, 0.7188, 0.375, 0.7812, 0.375, 0.7812, 0.3438, 0.7188, 0.375, 0.7188, 0.3438, 0.7812, 0.3438, 0.7812, 0.375, 0.9062, 0.3906, 0.8438, 0.3906, 0.8438, 0.4219, 0.9062, 0.4219, 0.5938, 0.3906, 0.5938, 0.3594, 0.5312, 0.3594, 0.5312, 0.3906, 0.8438, 0.3438, 0.8438, 0.375, 0.5938, 0.375, 0.5938, 0.3438, 0.8438, 0.3594, 0.8438, 0.3906, 0.5938, 0.3906, 0.5938, 0.3594, 0.8438, 0.3906, 0.8438, 0.3594, 0.5938, 0.3594, 0.5938, 0.3906, 0.6562, 0.3438, 0.6562, 0.375, 0.7188, 0.375, 0.7188, 0.3438, 0.7188, 0.3438, 0.7188, 0.375, 0.7812, 0.375, 0.7812, 0.3438, 0.5938, 0.3438, 0.5938, 0.375, 0.5312, 0.375, 0.5312, 0.3438, 0.5938, 0.3594, 0.5938, 0.3906, 0.5312, 0.3906, 0.5312, 0.3594, 0.5938, 0.375, 0.5938, 0.3438, 0.5312, 0.3438, 0.5312, 0.375, 0.7188, 0.375, 0.7188, 0.3438, 0.7812, 0.3438, 0.7812, 0.375, 0.5312, 0.3906, 0.5938, 0.3906, 0.5938, 0.4219, 0.5312, 0.4219, 0.5938, 0.3906, 0.5312, 0.3906, 0.5312, 0.4219, 0.5938, 0.4219, 0.8438, 0.4375, 0.8438, 0.4062, 0.5938, 0.4062, 0.5938, 0.4375, 0.8438, 0.3906, 0.9062, 0.3906, 0.9062, 0.4219, 0.8438, 0.4219, 0.7188, 0.4062, 0.7188, 0.4375, 0.6562, 0.4375, 0.6562, 0.4062, 0.9062, 0.4062, 0.9062, 0.4375, 0.8438, 0.4375, 0.8438, 0.4062, 0.8438, 0.3906, 0.9062, 0.3906, 0.9062, 0.3594, 0.8438, 0.3594, 0.9062, 0.3906, 0.8438, 0.3906, 0.8438, 0.3594, 0.9062, 0.3594, 0.8438, 0.4062, 0.8438, 0.4375, 0.9062, 0.4375, 0.9062, 0.4062, 0.7188, 0.4062, 0.7188, 0.4375, 0.7812, 0.4375, 0.7812, 0.4062, 0.7188, 0.4375, 0.7188, 0.4062, 0.7812, 0.4062, 0.7812, 0.4375, 0.9062, 0.3906, 0.8438, 0.3906, 0.8438, 0.4219, 0.9062, 0.4219, 0.5938, 0.3906, 0.5938, 0.3594, 0.5312, 0.3594, 0.5312, 0.3906, 0.8438, 0.4062, 0.8438, 0.4375, 0.5938, 0.4375, 0.5938, 0.4062, 0.8438, 0.3594, 0.8438, 0.3906, 0.5938, 0.3906, 0.5938, 0.3594, 0.8438, 0.3906, 0.8438, 0.3594, 0.5938, 0.3594, 0.5938, 0.3906, 0.6562, 0.4062, 0.6562, 0.4375, 0.7188, 0.4375, 0.7188, 0.4062, 0.7188, 0.4062, 0.7188, 0.4375, 0.7812, 0.4375, 0.7812, 0.4062, 0.5938, 0.4062, 0.5938, 0.4375, 0.5312, 0.4375, 0.5312, 0.4062, 0.5938, 0.3594, 0.5938, 0.3906, 0.5312, 0.3906, 0.5312, 0.3594, 0.5938, 0.4375, 0.5938, 0.4062, 0.5312, 0.4062, 0.5312, 0.4375, 0.7188, 0.4375, 0.7188, 0.4062, 0.7812, 0.4062, 0.7812, 0.4375, 0.5312, 0.3906, 0.5938, 0.3906, 0.5938, 0.4219, 0.5312, 0.4219, 0.5938, 0.3906, 0.5312, 0.3906, 0.5312, 0.4219, 0.5938, 0.4219, 0.8438, 0.5, 0.8438, 0.4688, 0.5938, 0.4688, 0.5938, 0.5, 0.8438, 0.3906, 0.9062, 0.3906, 0.9062, 0.4219, 0.8438, 0.4219, 0.7188, 0.4688, 0.7188, 0.5, 0.6562, 0.5, 0.6562, 0.4688, 0.9062, 0.4688, 0.9062, 0.5, 0.8438, 0.5, 0.8438, 0.4688, 0.8438, 0.3906, 0.9062, 0.3906, 0.9062, 0.3594, 0.8438, 0.3594, 0.9062, 0.3906, 0.8438, 0.3906, 0.8438, 0.3594, 0.9062, 0.3594, 0.8438, 0.4688, 0.8438, 0.5, 0.9062, 0.5, 0.9062, 0.4688, 0.7188, 0.4688, 0.7188, 0.5, 0.7812, 0.5, 0.7812, 0.4688, 0.7188, 0.5, 0.7188, 0.4688, 0.7812, 0.4688, 0.7812, 0.5, 0.9062, 0.3906, 0.8438, 0.3906, 0.8438, 0.4219, 0.9062, 0.4219, 0.5938, 0.3906, 0.5938, 0.3594, 0.5312, 0.3594, 0.5312, 0.3906, 0.8438, 0.4688, 0.8438, 0.5, 0.5938, 0.5, 0.5938, 0.4688, 0.8438, 0.3594, 0.8438, 0.3906, 0.5938, 0.3906, 0.5938, 0.3594, 0.8438, 0.3906, 0.8438, 0.3594, 0.5938, 0.3594, 0.5938, 0.3906, 0.6562, 0.4688, 0.6562, 0.5, 0.7188, 0.5, 0.7188, 0.4688, 0.7188, 0.4688, 0.7188, 0.5, 0.7812, 0.5, 0.7812, 0.4688, 0.5938, 0.4688, 0.5938, 0.5, 0.5312, 0.5, 0.5312, 0.4688, 0.5938, 0.3594, 0.5938, 0.3906, 0.5312, 0.3906, 0.5312, 0.3594, 0.5938, 0.5, 0.5938, 0.4688, 0.5312, 0.4688, 0.5312, 0.5, 0.7188, 0.5, 0.7188, 0.4688, 0.7812, 0.4688, 0.7812, 0.5, 0.5312, 0.3906, 0.5938, 0.3906, 0.5938, 0.4219, 0.5312, 0.4219, 0.5938, 0.3906, 0.5312, 0.3906, 0.5312, 0.4219, 0.5938, 0.4219])
me_cube_008.materials.append(mat_material)
me_cube_008.use_remesh_fix_poles = True
me_cube_008.use_remesh_preserve_attributes = False
me_cube_008.use_mirror_vertex_groups = False
me_cube_008.update()
me_cube_001 = bpy.data.meshes.new('Cube.001')
me_cube_001.from_pydata([(0.875, -1.125, 3.25), (0.875, -1.125, 4.25), (0.875, 0.875, 3.25), (0.875, 0.875, 4.25), (-0.875, 0.875, 4.25), (-0.875, 0.875, 3.25), (-0.875, -1.125, 4.25), (-0.875, -1.125, 3.25), (1.0, 1.0, 4.375), (1.0, -1.125, 4.375), (-1.0, -1.125, 4.375), (-1.0, 1.0, 4.375), (1.0, 1.0, 5.0), (1.0, -1.125, 5.0), (-1.0, -1.125, 5.0), (-1.0, 1.0, 5.0), (-1.0, 0.75, 5.0), (-1.0, 0.75, 6.5), (-1.0, 1.0, 5.0), (-1.0, 1.0, 6.5), (-0.75, 0.75, 5.0), (-0.75, 0.75, 6.5), (-0.75, 1.0, 5.0), (-0.75, 1.0, 6.5), (-1.0, -1.0, 5.0), (-1.0, -1.0, 6.5), (-1.0, -0.75, 5.0), (-1.0, -0.75, 6.5), (-0.75, -1.0, 5.0), (-0.75, -1.0, 6.5), (-0.75, -0.75, 5.0), (-0.75, -0.75, 6.5), (-0.9375, -0.75, 5.5), (-0.9375, -0.75, 6.375), (-0.9375, 0.75, 5.5), (-0.9375, 0.75, 6.375), (-0.8125, -0.75, 5.5), (-0.8125, -0.75, 6.375), (-0.8125, 0.75, 5.5), (-0.8125, 0.75, 6.375)], [], [(7, 6, 4, 5), (2, 3, 1, 0), (5, 4, 3, 2), (4, 6, 10, 11), (11, 10, 14, 15), (3, 4, 11, 8), (1, 3, 8, 9), (13, 12, 15, 14), (9, 8, 12, 13), (8, 11, 15, 12), (16, 17, 19, 18), (18, 19, 23, 22), (22, 23, 21, 20), (20, 21, 17, 16), (23, 19, 17, 21), (24, 25, 27, 26), (26, 27, 31, 30), (30, 31, 29, 28), (28, 29, 25, 24), (31, 27, 25, 29), (32, 33, 35, 34), (38, 39, 37, 36), (34, 38, 36, 32), (39, 35, 33, 37), (7, 5, 2, 0)])
_uv = me_cube_001.uv_layers.new(name='UVMap')
_uv.uv.foreach_set('vector', [0.5, 0.5312, 0.5, 0.6562, 0.03125, 0.6562, 0.03125, 0.5312, 0.4688, 0.5312, 0.4688, 0.6562, 0.0, 0.6562, 0.0, 0.5312, 0.4688, 0.5312, 0.4688, 0.6562, 0.03125, 0.6562, 0.03125, 0.5312, 0.0, 0.6562, 0.4688, 0.6562, 0.5, 0.6719, 0.0, 0.6719, 0.5, 0.6719, 0.0, 0.6719, 0.0, 0.75, 0.5, 0.75, 0.03125, 0.6562, 0.4688, 0.6562, 0.5, 0.6719, 0.0, 0.6719, 0.0, 0.6562, 0.5, 0.6562, 0.5, 0.6719, 0.0, 0.6719, 0.5, 0.25, 1.0, 0.25, 1.0, 0.5, 0.5, 0.5, 0.0, 0.6719, 0.5, 0.6719, 0.5, 0.75, 0.0, 0.75, 0.5, 0.6719, 0.0, 0.6719, 0.0, 0.75, 0.5, 0.75, 0.0625, 0.75, 0.0625, 0.9375, 0.0, 0.9375, 0.0, 0.75, 0.0625, 0.75, 0.0625, 0.9375, 0.0, 0.9375, 0.0, 0.75, 0.0625, 0.75, 0.0625, 0.9375, 0.0, 0.9375, 0.0, 0.75, 0.0625, 0.75, 0.0625, 0.9375, 0.0, 0.9375, 0.0, 0.75, 0.0625, 0.9375, 0.0625, 0.9688, 0.0, 0.9688, 0.0, 0.9375, 0.0625, 0.75, 0.0625, 0.9375, 0.0, 0.9375, 0.0, 0.75, 0.0625, 0.75, 0.0625, 0.9375, 0.0, 0.9375, 0.0, 0.75, 0.0625, 0.75, 0.0625, 0.9375, 0.0, 0.9375, 0.0, 0.75, 0.0625, 0.75, 0.0625, 0.9375, 0.0, 0.9375, 0.0, 0.75, 0.0625, 0.9375, 0.0625, 0.9688, 0.0, 0.9688, 0.0, 0.9375, 0.4688, 0.8125, 0.4688, 0.9219, 0.09375, 0.9219, 0.09375, 0.8125, 0.4688, 0.8125, 0.4688, 0.9219, 0.09375, 0.9219, 0.09375, 0.8125, 0.4688, 0.8125, 0.4688, 0.7969, 0.09375, 0.7969, 0.09375, 0.8125, 0.4688, 0.9219, 0.4688, 0.9375, 0.09375, 0.9375, 0.09375, 0.9219, 0.5312, 0.2344, 0.5312, 0.01562, 1.0, 0.01562, 1.0, 0.2344])
me_cube_001.materials.append(mat_material)
me_cube_001.use_remesh_preserve_volume = False
me_cube_001.use_remesh_preserve_attributes = False
me_cube_001.use_mirror_vertex_groups = False
me_cube_001.update()
me_cube_009 = bpy.data.meshes.new('Cube.009')
me_cube_009.from_pydata([(0.875, -1.125, 3.25), (0.875, -1.125, 4.25), (0.875, 0.875, 3.25), (0.875, 0.875, 4.25), (-0.875, 0.875, 4.25), (-0.875, 0.875, 3.25), (-0.875, -1.125, 4.25), (-0.875, -1.125, 3.25), (1.0, 0.875, 4.375), (1.0, -1.125, 4.375), (-1.0, -1.125, 4.375), (-1.0, 0.875, 4.375), (1.0, 0.875, 5.0), (1.0, -1.125, 5.0), (-1.0, -1.125, 5.0), (-1.0, 0.875, 5.0), (-1.0, 0.625, 5.0), (-1.0, 0.625, 6.5), (-1.0, 0.875, 5.0), (-1.0, 0.875, 6.5), (-0.75, 0.625, 5.0), (-0.75, 0.625, 6.5), (-0.75, 0.875, 5.0), (-0.75, 0.875, 6.5), (-1.0, -1.125, 5.0), (-1.0, -1.125, 6.5), (-1.0, -0.875, 5.0), (-1.0, -0.875, 6.5), (-0.75, -1.125, 5.0), (-0.75, -1.125, 6.5), (-0.75, -0.875, 5.0), (-0.75, -0.875, 6.5), (-0.9375, -0.875, 5.5), (-0.9375, -0.875, 6.375), (-0.9375, 0.625, 5.5), (-0.9375, 0.625, 6.375), (-0.8125, -0.875, 5.5), (-0.8125, -0.875, 6.375), (-0.8125, 0.625, 5.5), (-0.8125, 0.625, 6.375)], [], [(7, 6, 4, 5), (2, 3, 1, 0), (4, 6, 10, 11), (11, 10, 14, 15), (1, 3, 8, 9), (13, 12, 15, 14), (9, 8, 12, 13), (16, 17, 19, 18), (18, 19, 23, 22), (22, 23, 21, 20), (20, 21, 17, 16), (23, 19, 17, 21), (24, 25, 27, 26), (26, 27, 31, 30), (30, 31, 29, 28), (28, 29, 25, 24), (31, 27, 25, 29), (32, 33, 35, 34), (38, 39, 37, 36), (34, 38, 36, 32), (39, 35, 33, 37), (7, 5, 2, 0)])
_uv = me_cube_009.uv_layers.new(name='UVMap')
_uv.uv.foreach_set('vector', [0.5, 0.5312, 0.5, 0.6562, 0.0, 0.6562, 0.0, 0.5312, 0.5, 0.5312, 0.5, 0.6562, 0.0, 0.6562, 0.0, 0.5312, 0.0, 0.6562, 0.4688, 0.6562, 0.5, 0.6719, 0.0, 0.6719, 0.5, 0.6719, 0.0, 0.6719, 0.0, 0.75, 0.5, 0.75, 0.0, 0.6562, 0.5, 0.6562, 0.5, 0.6719, 0.0, 0.6719, 0.5, 0.25, 1.0, 0.25, 1.0, 0.5, 0.5, 0.5, 0.0, 0.6719, 0.5, 0.6719, 0.5, 0.75, 0.0, 0.75, 0.0625, 0.75, 0.0625, 0.9375, 0.0, 0.9375, 0.0, 0.75, 0.0625, 0.75, 0.0625, 0.9375, 0.0, 0.9375, 0.0, 0.75, 0.0625, 0.75, 0.0625, 0.9375, 0.0, 0.9375, 0.0, 0.75, 0.0625, 0.75, 0.0625, 0.9375, 0.0, 0.9375, 0.0, 0.75, 0.0625, 0.9375, 0.0625, 0.9688, 0.0, 0.9688, 0.0, 0.9375, 0.0625, 0.75, 0.0625, 0.9375, 0.0, 0.9375, 0.0, 0.75, 0.0625, 0.75, 0.0625, 0.9375, 0.0, 0.9375, 0.0, 0.75, 0.0625, 0.75, 0.0625, 0.9375, 0.0, 0.9375, 0.0, 0.75, 0.0625, 0.75, 0.0625, 0.9375, 0.0, 0.9375, 0.0, 0.75, 0.0625, 0.9375, 0.0625, 0.9688, 0.0, 0.9688, 0.0, 0.9375, 0.4688, 0.8125, 0.4688, 0.9219, 0.09375, 0.9219, 0.09375, 0.8125, 0.4688, 0.8125, 0.4688, 0.9219, 0.09375, 0.9219, 0.09375, 0.8125, 0.4688, 0.8125, 0.4688, 0.7969, 0.09375, 0.7969, 0.09375, 0.8125, 0.4688, 0.9219, 0.4688, 0.9375, 0.09375, 0.9375, 0.09375, 0.9219, 0.5312, 0.2344, 0.5312, 0.01562, 1.0, 0.01562, 1.0, 0.2344])
me_cube_009.materials.append(mat_material)
me_cube_009.use_remesh_preserve_volume = False
me_cube_009.use_remesh_preserve_attributes = False
me_cube_009.use_mirror_vertex_groups = False
me_cube_009.update()
me_cube_010 = bpy.data.meshes.new('Cube.010')
me_cube_010.from_pydata([(0.875, -1.125, 3.25), (0.875, -1.125, 4.25), (0.875, 0.875, 3.25), (0.875, 0.875, 4.25), (-0.875, 0.875, 4.25), (-0.875, 0.875, 3.25), (-0.875, -1.125, 4.25), (-0.875, -1.125, 3.25), (1.0, 0.875, 4.375), (1.0, -1.25, 4.375), (-1.0, -1.25, 4.375), (-1.0, 0.875, 4.375), (1.0, 0.875, 5.0), (1.0, -1.25, 5.0), (-1.0, -1.25, 5.0), (-1.0, 0.875, 5.0), (-1.0, 0.625, 5.0), (-1.0, 0.625, 6.5), (-1.0, 0.875, 5.0), (-1.0, 0.875, 6.5), (-0.75, 0.625, 5.0), (-0.75, 0.625, 6.5), (-0.75, 0.875, 5.0), (-0.75, 0.875, 6.5), (-1.0, -1.25, 5.0), (-1.0, -1.25, 6.5), (-1.0, -1.0, 5.0), (-1.0, -1.0, 6.5), (-0.75, -1.25, 5.0), (-0.75, -1.25, 6.5), (-0.75, -1.0, 5.0), (-0.75, -1.0, 6.5), (-0.9375, -1.0, 5.5), (-0.9375, -1.0, 6.375), (-0.9375, 0.625, 5.5), (-0.9375, 0.625, 6.375), (-0.8125, -1.0, 5.5), (-0.8125, -1.0, 6.375), (-0.8125, 0.625, 5.5), (-0.8125, 0.625, 6.375)], [], [(7, 6, 4, 5), (2, 3, 1, 0), (4, 6, 10, 11), (11, 10, 14, 15), (1, 3, 8, 9), (13, 12, 15, 14), (9, 8, 12, 13), (16, 17, 19, 18), (18, 19, 23, 22), (22, 23, 21, 20), (20, 21, 17, 16), (23, 19, 17, 21), (24, 25, 27, 26), (26, 27, 31, 30), (30, 31, 29, 28), (28, 29, 25, 24), (31, 27, 25, 29), (32, 33, 35, 34), (38, 39, 37, 36), (34, 38, 36, 32), (39, 35, 33, 37), (7, 5, 2, 0), (0, 1, 6, 7), (10, 6, 1, 9), (13, 14, 10, 9)])
_uv = me_cube_010.uv_layers.new(name='UVMap')
_uv.uv.foreach_set('vector', [0.5, 0.5312, 0.5, 0.6562, 0.0, 0.6562, 0.0, 0.5312, 0.5, 0.5312, 0.5, 0.6562, 0.0, 0.6562, 0.0, 0.5312, 0.0, 0.6562, 0.4688, 0.6562, 0.5, 0.6719, 0.0, 0.6719, 0.5, 0.6719, 0.0, 0.6719, 0.0, 0.75, 0.5, 0.75, 0.0, 0.6562, 0.5, 0.6562, 0.5, 0.6719, 0.0, 0.6719, 0.5, 0.25, 1.0, 0.25, 1.0, 0.5, 0.5, 0.5, 0.0, 0.6719, 0.5, 0.6719, 0.5, 0.75, 0.0, 0.75, 0.0625, 0.75, 0.0625, 0.9375, 0.0, 0.9375, 0.0, 0.75, 0.0625, 0.75, 0.0625, 0.9375, 0.0, 0.9375, 0.0, 0.75, 0.0625, 0.75, 0.0625, 0.9375, 0.0, 0.9375, 0.0, 0.75, 0.0625, 0.75, 0.0625, 0.9375, 0.0, 0.9375, 0.0, 0.75, 0.0625, 0.9375, 0.0625, 0.9688, 0.0, 0.9688, 0.0, 0.9375, 0.0625, 0.75, 0.0625, 0.9375, 0.0, 0.9375, 0.0, 0.75, 0.0625, 0.75, 0.0625, 0.9375, 0.0, 0.9375, 0.0, 0.75, 0.0625, 0.75, 0.0625, 0.9375, 0.0, 0.9375, 0.0, 0.75, 0.0625, 0.75, 0.0625, 0.9375, 0.0, 0.9375, 0.0, 0.75, 0.0625, 0.9375, 0.0625, 0.9688, 0.0, 0.9688, 0.0, 0.9375, 0.4688, 0.8125, 0.4688, 0.9219, 0.09375, 0.9219, 0.09375, 0.8125, 0.4688, 0.8125, 0.4688, 0.9219, 0.09375, 0.9219, 0.09375, 0.8125, 0.4688, 0.8125, 0.4688, 0.7969, 0.09375, 0.7969, 0.09375, 0.8125, 0.4688, 0.9219, 0.4688, 0.9375, 0.09375, 0.9375, 0.09375, 0.9219, 0.5312, 0.2344, 0.5312, 0.01562, 1.0, 0.01562, 1.0, 0.2344, 0.5, 0.5312, 0.5, 0.6562, 0.0, 0.6562, 0.0, 0.5312, 0.0, 0.6719, 0.03125, 0.6562, 0.4688, 0.6562, 0.5, 0.6719, 0.5, 0.75, 0.0, 0.75, 0.0, 0.6719, 0.5, 0.6719])
me_cube_010.materials.append(mat_material)
me_cube_010.use_remesh_preserve_volume = False
me_cube_010.use_remesh_preserve_attributes = False
me_cube_010.use_mirror_vertex_groups = False
me_cube_010.update()
me_cube_011 = bpy.data.meshes.new('Cube.011')
me_cube_011.from_pydata([(-0.2227, -0.125, -0.4652), (0.4402, -0.125, 0.1977), (-0.2227, 0.0625, -0.4652), (0.4402, 0.0625, 0.1977), (-0.09017, -0.125, -0.5977), (0.5727, -0.125, 0.06517), (-0.09017, 0.0625, -0.5977), (0.5727, 0.0625, 0.06517), (-0.2227, -0.6875, -0.4652), (0.4402, -0.6875, 0.1977), (-0.2227, -0.5, -0.4652), (0.4402, -0.5, 0.1977), (-0.09017, -0.6875, -0.5977), (0.5727, -0.6875, 0.06517), (-0.09017, -0.5, -0.5977), (0.5727, -0.5, 0.06517)], [], [(0, 1, 3, 2), (2, 3, 7, 6), (6, 7, 5, 4), (4, 5, 1, 0), (8, 9, 11, 10), (10, 11, 15, 14), (14, 15, 13, 12), (12, 13, 9, 8)])
_uv = me_cube_011.uv_layers.new(name='UVMap')
_uv.uv.foreach_set('vector', [0.5, 0.25, 0.5, 0.5, 0.5938, 0.5, 0.5938, 0.25, 0.5, 0.25, 0.5, 0.5, 0.5938, 0.5, 0.5938, 0.25, 0.5938, 0.25, 0.5938, 0.5, 0.5, 0.5, 0.5, 0.25, 0.5938, 0.25, 0.5938, 0.5, 0.5, 0.5, 0.5, 0.25, 0.5938, 0.5, 0.5938, 0.25, 0.5, 0.25, 0.5, 0.5, 0.5, 0.25, 0.5, 0.5, 0.5938, 0.5, 0.5938, 0.25, 0.5, 0.5, 0.5, 0.25, 0.5938, 0.25, 0.5938, 0.5, 0.5938, 0.25, 0.5938, 0.5, 0.5, 0.5, 0.5, 0.25])
me_cube_011.materials.append(mat_material)
me_cube_011.use_remesh_fix_poles = True
me_cube_011.use_remesh_preserve_attributes = False
me_cube_011.use_mirror_vertex_groups = False
me_cube_011.update()

# ---- objects
ob_mono = bpy.data.objects.new('mono', me_cube)
ob_right = bpy.data.objects.new('right', me_cube_002)
ob_left = bpy.data.objects.new('left', me_cube_003)
ob_line = bpy.data.objects.new('line', me_cube_004)
ob_corner = bpy.data.objects.new('corner', me_cube_005)
ob_t = bpy.data.objects.new('t', me_cube_006)
ob_cross = bpy.data.objects.new('cross', me_cube_007)
ob_ladder = bpy.data.objects.new('ladder', me_cube_008)
ob_left_catwalk = bpy.data.objects.new('left_catwalk', me_cube_001)
ob_line_catwalk = bpy.data.objects.new('line_catwalk', me_cube_009)
ob_right_catwalk = bpy.data.objects.new('right_catwalk', me_cube_010)
ob_cube = bpy.data.objects.new('Cube', me_cube_011)

# ---- transforms, parenting, visibility, modifiers, constraints
ob_mono.location = (0.0, 0.0, 0.0)
ob_mono.rotation_euler = (0.0, -0.0, -1.571)
ob_mono.scale = (0.5, 0.5, 0.5)
ob_mono.lock_rotations_4d = False
ob_mono.empty_display_type = 'ARROWS'
ob_mono.lineart.crease_threshold = 0.0
ob_right.location = (0.0, 0.0, 0.0)
ob_right.rotation_euler = (0.0, -0.0, -1.571)
ob_right.scale = (0.5, 0.5, 0.5)
ob_right.lock_rotations_4d = False
ob_right.empty_display_type = 'ARROWS'
ob_right.lineart.crease_threshold = 0.0
ob_left.location = (0.0, 0.0, 0.0)
ob_left.rotation_euler = (0.0, -0.0, -1.571)
ob_left.scale = (0.5, 0.5, 0.5)
ob_left.lock_rotations_4d = False
ob_left.empty_display_type = 'ARROWS'
ob_left.lineart.crease_threshold = 0.0
ob_line.location = (0.0, 0.0, 0.0)
ob_line.rotation_euler = (0.0, -0.0, -1.571)
ob_line.scale = (0.5, 0.5, 0.5)
ob_line.lock_rotations_4d = False
ob_line.empty_display_type = 'ARROWS'
ob_line.lineart.crease_threshold = 0.0
ob_corner.location = (0.0, 0.0, 0.0)
ob_corner.rotation_euler = (0.0, -0.0, -1.571)
ob_corner.scale = (0.5, 0.5, 0.5)
ob_corner.lock_rotations_4d = False
ob_corner.empty_display_type = 'ARROWS'
ob_corner.lineart.crease_threshold = 0.0
ob_t.location = (0.0, 0.0, 0.0)
ob_t.rotation_euler = (0.0, -0.0, -1.571)
ob_t.scale = (0.5, 0.5, 0.5)
ob_t.lock_rotations_4d = False
ob_t.empty_display_type = 'ARROWS'
ob_t.lineart.crease_threshold = 0.0
ob_cross.location = (0.0, 0.0, 0.0)
ob_cross.rotation_euler = (0.0, -0.0, -1.571)
ob_cross.scale = (0.5, 0.5, 0.5)
ob_cross.lock_rotations_4d = False
ob_cross.empty_display_type = 'ARROWS'
ob_cross.lineart.crease_threshold = 0.0
ob_ladder.location = (0.3125, -0.5625, 0.0)
ob_ladder.lineart.crease_threshold = 0.0
ob_left_catwalk.location = (1.0, 0.0, 0.0)
ob_left_catwalk.rotation_euler = (0.0, -0.0, -1.571)
ob_left_catwalk.scale = (0.5, 0.5, 0.5)
ob_left_catwalk.lock_rotations_4d = False
ob_left_catwalk.empty_display_type = 'ARROWS'
ob_left_catwalk.lineart.crease_threshold = 0.0
ob_line_catwalk.location = (2.062, 0.0, 0.0)
ob_line_catwalk.rotation_euler = (0.0, -0.0, -1.571)
ob_line_catwalk.scale = (0.5, 0.5, 0.5)
ob_line_catwalk.lock_rotations_4d = False
ob_line_catwalk.empty_display_type = 'ARROWS'
ob_line_catwalk.lineart.crease_threshold = 0.0
ob_right_catwalk.location = (3.125, 0.0, 0.0)
ob_right_catwalk.rotation_euler = (0.0, -0.0, -1.571)
ob_right_catwalk.scale = (0.5, 0.5, 0.5)
ob_right_catwalk.lock_rotations_4d = False
ob_right_catwalk.empty_display_type = 'ARROWS'
ob_right_catwalk.lineart.crease_threshold = 0.0
ob_cube.location = (0.5, 0.3125, 1.562)
ob_cube.lineart.crease_threshold = 0.0

# ---- collection membership
col_collection.objects.link(ob_mono)
col_collection.objects.link(ob_right)
col_collection.objects.link(ob_left)
col_collection.objects.link(ob_line)
col_collection.objects.link(ob_corner)
col_collection.objects.link(ob_t)
col_collection.objects.link(ob_cross)
col_collection.objects.link(ob_ladder)
col_collection.objects.link(ob_left_catwalk)
col_collection.objects.link(ob_line_catwalk)
col_collection.objects.link(ob_right_catwalk)
col_collection.objects.link(ob_cube)

# ---- scene / render settings (as saved in the file)
scene.frame_start = 1; scene.frame_end = 250; scene.frame_set(1)
scene.render.engine = 'BLENDER_EEVEE_NEXT'
scene.render.fps = 30
scene.cycles.use_denoising = False
scene.cycles.samples = 128
scene.cycles.sampling_pattern = 'TABULATED_SOBOL'
scene.cycles.use_adaptive_sampling = False
scene.cycles.use_light_tree = False
scene.view_settings.view_transform = 'Filmic'
bpy.context.view_layer.update()

# ---- added for rendering (the .blend has no active camera and no usable light): camera, sun
cam_auto = bpy.data.cameras.new('AutoCamera')
cam_auto.lens = 50.0
cam_auto.sensor_width = 36.0
cam_auto.clip_end = 1000.0
ob_auto_camera = bpy.data.objects.new('AutoCamera', cam_auto)
scene.collection.objects.link(ob_auto_camera)
ob_auto_camera.location = (6.75136, -6.20163, 5.55108)
ob_auto_camera.rotation_euler = (1.09748, -7.21219e-08, 0.694738)
scene.camera = ob_auto_camera
light_auto_sun = bpy.data.lights.new('AutoSun', 'SUN')
light_auto_sun.energy = 3.0
light_auto_sun.angle = 0.0523599
ob_auto_sun = bpy.data.objects.new('AutoSun', light_auto_sun)
scene.collection.objects.link(ob_auto_sun)
ob_auto_sun.rotation_euler = (0.872665, 0.174533, 0.523599)
bpy.context.view_layer.update()
